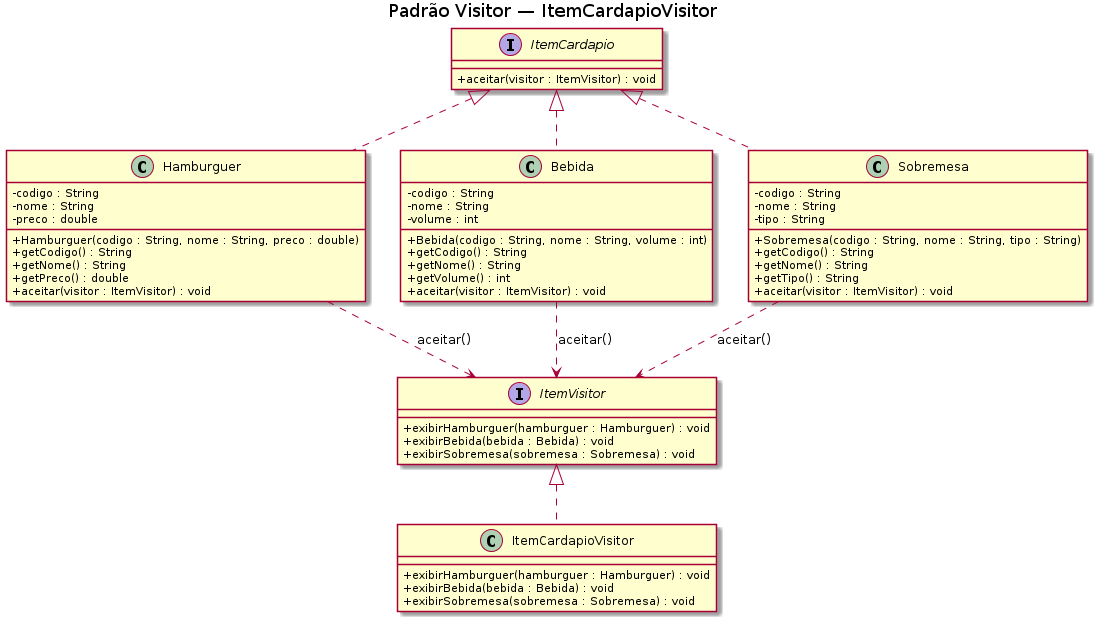

The diagram above was rendered by PlantUML. Its source (embedded in the PNG):
@startuml 23-visitor
title Padrão Visitor — ItemCardapioVisitor

skinparam classAttributeIconSize 0

interface ItemVisitor {
    + exibirHamburguer(hamburguer : Hamburguer) : void
    + exibirBebida(bebida : Bebida) : void
    + exibirSobremesa(sobremesa : Sobremesa) : void
}

interface ItemCardapio {
    + aceitar(visitor : ItemVisitor) : void
}

class Hamburguer {
    - codigo : String
    - nome : String
    - preco : double
    + Hamburguer(codigo : String, nome : String, preco : double)
    + getCodigo() : String
    + getNome() : String
    + getPreco() : double
    + aceitar(visitor : ItemVisitor) : void
}

class Bebida {
    - codigo : String
    - nome : String
    - volume : int
    + Bebida(codigo : String, nome : String, volume : int)
    + getCodigo() : String
    + getNome() : String
    + getVolume() : int
    + aceitar(visitor : ItemVisitor) : void
}

class Sobremesa {
    - codigo : String
    - nome : String
    - tipo : String
    + Sobremesa(codigo : String, nome : String, tipo : String)
    + getCodigo() : String
    + getNome() : String
    + getTipo() : String
    + aceitar(visitor : ItemVisitor) : void
}

class ItemCardapioVisitor {
    + exibirHamburguer(hamburguer : Hamburguer) : void
    + exibirBebida(bebida : Bebida) : void
    + exibirSobremesa(sobremesa : Sobremesa) : void
}

ItemVisitor <|.. ItemCardapioVisitor
ItemCardapio <|.. Hamburguer
ItemCardapio <|.. Bebida
ItemCardapio <|.. Sobremesa
Hamburguer ..> ItemVisitor : aceitar()
Bebida ..> ItemVisitor : aceitar()
Sobremesa ..> ItemVisitor : aceitar()

@enduml